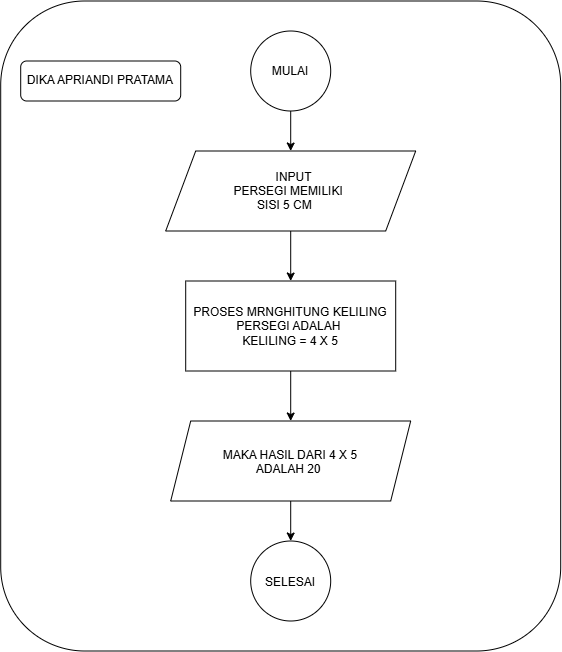

The diagram above was exported from draw.io. Its source (the exported page's mxGraphModel, read from the mxfile embedded in the PNG):
<mxGraphModel dx="1471" dy="803" grid="1" gridSize="10" guides="1" tooltips="1" connect="1" arrows="1" fold="1" page="1" pageScale="1" pageWidth="827" pageHeight="1169" math="0" shadow="0">
  <root>
    <mxCell id="0" />
    <mxCell id="1" parent="0" />
    <mxCell id="b_FbJb0w9LXW3Uymm5V6-13" parent="1" style="rounded=1;whiteSpace=wrap;html=1;" value="" vertex="1">
      <mxGeometry height="650" width="560" x="100" y="20" as="geometry" />
    </mxCell>
    <mxCell id="b_FbJb0w9LXW3Uymm5V6-8" edge="1" parent="1" source="b_FbJb0w9LXW3Uymm5V6-1" style="edgeStyle=orthogonalEdgeStyle;rounded=0;orthogonalLoop=1;jettySize=auto;html=1;" target="b_FbJb0w9LXW3Uymm5V6-3" value="">
      <mxGeometry relative="1" as="geometry" />
    </mxCell>
    <mxCell id="b_FbJb0w9LXW3Uymm5V6-1" parent="1" style="ellipse;whiteSpace=wrap;html=1;shapeInside=1;aspect=fixed;" value="MULAI" vertex="1">
      <mxGeometry height="80" width="80" x="350" y="50" as="geometry" />
    </mxCell>
    <mxCell id="b_FbJb0w9LXW3Uymm5V6-10" edge="1" parent="1" source="b_FbJb0w9LXW3Uymm5V6-2" style="edgeStyle=orthogonalEdgeStyle;rounded=0;orthogonalLoop=1;jettySize=auto;html=1;" target="b_FbJb0w9LXW3Uymm5V6-6" value="">
      <mxGeometry relative="1" as="geometry" />
    </mxCell>
    <mxCell id="b_FbJb0w9LXW3Uymm5V6-2" parent="1" style="rounded=0;whiteSpace=wrap;html=1;" value="PROSES MRNGHITUNG KELILING&lt;div&gt;PERSEGI ADALAH&amp;nbsp;&lt;br&gt;KELILING = 4 X 5&lt;/div&gt;" vertex="1">
      <mxGeometry height="90" width="210" x="285" y="300" as="geometry" />
    </mxCell>
    <mxCell id="b_FbJb0w9LXW3Uymm5V6-9" edge="1" parent="1" source="b_FbJb0w9LXW3Uymm5V6-3" style="edgeStyle=orthogonalEdgeStyle;rounded=0;orthogonalLoop=1;jettySize=auto;html=1;" target="b_FbJb0w9LXW3Uymm5V6-2" value="">
      <mxGeometry relative="1" as="geometry" />
    </mxCell>
    <mxCell id="b_FbJb0w9LXW3Uymm5V6-3" parent="1" style="shape=parallelogram;perimeter=parallelogramPerimeter;whiteSpace=wrap;html=1;shapeInside=1;fixedSize=1;size=30;" value="INPUT&amp;nbsp;&lt;br&gt;PERSEGI MEMILIKI&amp;nbsp;&lt;br&gt;SISI 5 CM" vertex="1">
      <mxGeometry height="80" width="250" x="265" y="170" as="geometry" />
    </mxCell>
    <mxCell id="b_FbJb0w9LXW3Uymm5V6-11" edge="1" parent="1" source="b_FbJb0w9LXW3Uymm5V6-6" style="edgeStyle=orthogonalEdgeStyle;rounded=0;orthogonalLoop=1;jettySize=auto;html=1;" target="b_FbJb0w9LXW3Uymm5V6-7" value="">
      <mxGeometry relative="1" as="geometry" />
    </mxCell>
    <mxCell id="b_FbJb0w9LXW3Uymm5V6-6" parent="1" style="shape=parallelogram;perimeter=parallelogramPerimeter;whiteSpace=wrap;html=1;shapeInside=1;fixedSize=1;" value="&lt;div&gt;MAKA HASIL DARI 4 X 5&amp;nbsp;&lt;/div&gt;&lt;div&gt;ADALAH 20&lt;/div&gt;" vertex="1">
      <mxGeometry height="80" width="240" x="270" y="440" as="geometry" />
    </mxCell>
    <mxCell id="b_FbJb0w9LXW3Uymm5V6-7" parent="1" style="ellipse;whiteSpace=wrap;html=1;shapeInside=1;aspect=fixed;" value="SELESAI" vertex="1">
      <mxGeometry height="80" width="80" x="350" y="560" as="geometry" />
    </mxCell>
    <mxCell id="b_FbJb0w9LXW3Uymm5V6-12" parent="1" style="rounded=1;whiteSpace=wrap;html=1;" value="DIKA APRIANDI PRATAMA" vertex="1">
      <mxGeometry height="40" width="160" x="120" y="80" as="geometry" />
    </mxCell>
  </root>
</mxGraphModel>